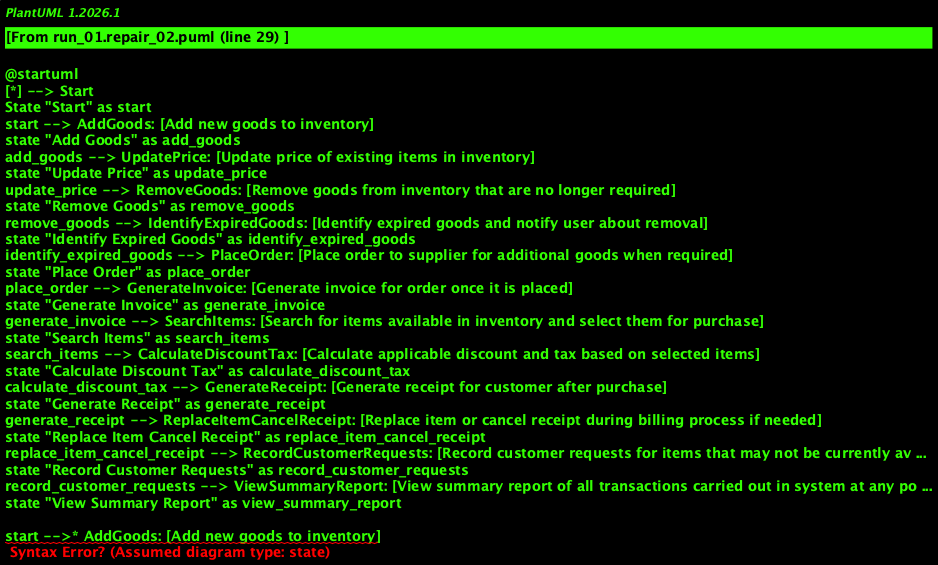

The diagram above was rendered by PlantUML. Its source (embedded in the PNG):
@startuml
[*] --> Start
State "Start" as start
start --> AddGoods: [Add new goods to inventory]
state "Add Goods" as add_goods
add_goods --> UpdatePrice: [Update price of existing items in inventory]
state "Update Price" as update_price
update_price --> RemoveGoods: [Remove goods from inventory that are no longer required]
state "Remove Goods" as remove_goods
remove_goods --> IdentifyExpiredGoods: [Identify expired goods and notify user about removal]
state "Identify Expired Goods" as identify_expired_goods
identify_expired_goods --> PlaceOrder: [Place order to supplier for additional goods when required]
state "Place Order" as place_order
place_order --> GenerateInvoice: [Generate invoice for order once it is placed]
state "Generate Invoice" as generate_invoice
generate_invoice --> SearchItems: [Search for items available in inventory and select them for purchase]
state "Search Items" as search_items
search_items --> CalculateDiscountTax: [Calculate applicable discount and tax based on selected items]
state "Calculate Discount Tax" as calculate_discount_tax
calculate_discount_tax --> GenerateReceipt: [Generate receipt for customer after purchase]
state "Generate Receipt" as generate_receipt
generate_receipt --> ReplaceItemCancelReceipt: [Replace item or cancel receipt during billing process if needed]
state "Replace Item Cancel Receipt" as replace_item_cancel_receipt
replace_item_cancel_receipt --> RecordCustomerRequests: [Record customer requests for items that may not be currently available]
state "Record Customer Requests" as record_customer_requests
record_customer_requests --> ViewSummaryReport: [View summary report of all transactions carried out in system at any point]
state "View Summary Report" as view_summary_report

start -->* AddGoods: [Add new goods to inventory]
add_goods -->* UpdatePrice: [Update price of existing items in inventory]
update_price -->* RemoveGoods: [Remove goods from inventory that are no longer required]
remove_goods -->* IdentifyExpiredGoods: [Identify expired goods and notify user about removal]
identify_expired_goods -->* PlaceOrder: [Place order to supplier for additional goods when required]
place_order -->* GenerateInvoice: [Generate invoice for order once it is placed]
generate_invoice -->* SearchItems: [Search for items available in inventory and select them for purchase]
search_items -->* CalculateDiscountTax: [Calculate applicable discount and tax based on selected items]
calculate_discount_tax -->* GenerateReceipt: [Generate receipt for customer after purchase]
generate_receipt -->* ReplaceItemCancelReceipt: [Replace item or cancel receipt during billing process if needed]
replace_item_cancel_receipt -->* RecordCustomerRequests: [Record customer requests for items that may not be currently available]
record_customer_requests -->* ViewSummaryReport: [View summary report of all transactions carried out in system at any point]

start --> Decision
State "Decision" as decision
decision --> AddGoods: [Add new goods to inventory]
decision --> SearchItems: [Search for items available in inventory and select them for purchase]

view_summary_report --> [*]
@enduml